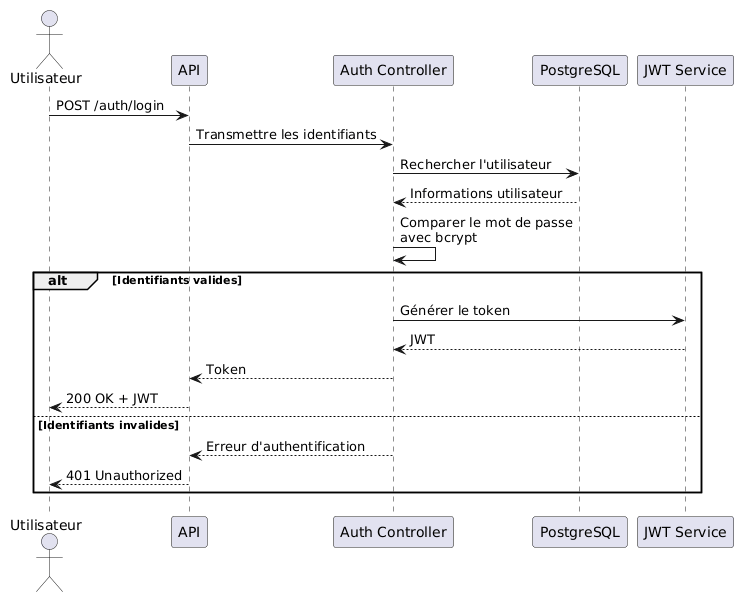

The diagram above was rendered by PlantUML. Its source (embedded in the PNG):
@startuml
actor "Utilisateur" as User
participant "API" as API
participant "Auth Controller" as Auth
participant "PostgreSQL" as DB
participant "JWT Service" as JWT

User -> API : POST /auth/login
API -> Auth : Transmettre les identifiants
Auth -> DB : Rechercher l'utilisateur
DB --> Auth : Informations utilisateur

Auth -> Auth : Comparer le mot de passe\navec bcrypt

alt Identifiants valides
    Auth -> JWT : Générer le token
    JWT --> Auth : JWT
    Auth --> API : Token
    API --> User : 200 OK + JWT
else Identifiants invalides
    Auth --> API : Erreur d'authentification
    API --> User : 401 Unauthorized
end
@enduml